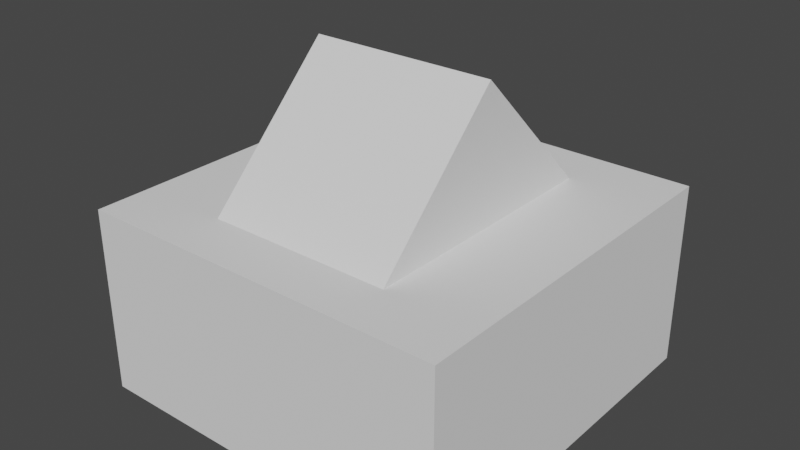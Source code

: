 # Source: botB01_TriangularPrism.blend  (saved by Blender 2.92.15; exported with 4.5.12 LTS)
import bpy
from mathutils import Matrix  # noqa: F401  (used for matrix-valued properties, if any)

bpy.ops.wm.read_factory_settings(use_empty=True)
scene = bpy.context.scene
scene.name = 'Scene'

# ---- collections
col_collection_1 = bpy.data.collections.new('Collection 1'); scene.collection.children.link(col_collection_1)

# ---- world
world_world = bpy.data.worlds.new('World'); scene.world = world_world
world_world.use_nodes = True; world_world.node_tree.nodes.clear()
_N = world_world.node_tree.nodes; _L = world_world.node_tree.links
n0 = _N.new('ShaderNodeOutputWorld'); n0.name = 'World Output'; n0.location = (300, 300)
n1 = _N.new('ShaderNodeBackground'); n1.name = 'Background'; n1.location = (10, 300)
n1.inputs[0].default_value = (0.05088, 0.05088, 0.05088, 1.0)
_L.new(n1.outputs[0], n0.inputs[0])
n0.is_active_output = True
world_world.color = (0.05088, 0.05088, 0.05088)
world_world.use_sun_shadow = False
world_world.sun_shadow_jitter_overblur = 0.0

# ---- meshes
me_cube_002 = bpy.data.meshes.new('Cube.002')
me_cube_002.from_pydata([(-1.0, -1.0, -1.0), (-1.0, -1.0, 1.0), (-1.0, 1.0, -1.0), (-1.0, 1.0, 1.0), (1.0, -1.0, -1.0), (1.0, -1.0, 1.0), (1.0, 1.0, -1.0), (1.0, 1.0, 1.0)], [], [(0, 1, 3, 2), (2, 3, 7, 6), (6, 7, 5, 4), (4, 5, 1, 0), (2, 6, 4, 0), (7, 3, 1, 5)])
_uv = me_cube_002.uv_layers.new(name='UVMap')
_uv.uv.foreach_set('vector', [0.375, 0.0, 0.625, 0.0, 0.625, 0.25, 0.375, 0.25, 0.375, 0.25, 0.625, 0.25, 0.625, 0.5, 0.375, 0.5, 0.375, 0.5, 0.625, 0.5, 0.625, 0.75, 0.375, 0.75, 0.375, 0.75, 0.625, 0.75, 0.625, 1.0, 0.375, 1.0, 0.125, 0.5, 0.375, 0.5, 0.375, 0.75, 0.125, 0.75, 0.625, 0.5, 0.875, 0.5, 0.875, 0.75, 0.625, 0.75])
me_cube_002.use_remesh_fix_poles = True
me_cube_002.use_remesh_preserve_attributes = False
me_cube_002.use_mirror_vertex_groups = False
me_cube_002.update()
me_cube_003 = bpy.data.meshes.new('Cube.003')
me_cube_003.from_pydata([(-1.0, -1.0, -1.0), (-1.0, -1.0, 1.0), (-1.0, 1.0, -1.0), (-1.0, 1.0, 1.0), (1.0, -1.0, -1.0), (1.0, -1.0, 1.0), (1.0, 1.0, -1.0), (1.0, 1.0, 1.0)], [], [(0, 1, 3, 2), (2, 3, 7, 6), (6, 7, 5, 4), (4, 5, 1, 0), (2, 6, 4, 0), (7, 3, 1, 5)])
_uv = me_cube_003.uv_layers.new(name='UVMap')
_uv.uv.foreach_set('vector', [0.375, 0.0, 0.625, 0.0, 0.625, 0.25, 0.375, 0.25, 0.375, 0.25, 0.625, 0.25, 0.625, 0.5, 0.375, 0.5, 0.375, 0.5, 0.625, 0.5, 0.625, 0.75, 0.375, 0.75, 0.375, 0.75, 0.625, 0.75, 0.625, 1.0, 0.375, 1.0, 0.125, 0.5, 0.375, 0.5, 0.375, 0.75, 0.125, 0.75, 0.625, 0.5, 0.875, 0.5, 0.875, 0.75, 0.625, 0.75])
me_cube_003.use_remesh_fix_poles = True
me_cube_003.use_remesh_preserve_attributes = False
me_cube_003.use_mirror_vertex_groups = False
me_cube_003.update()

# ---- objects
ob_cube_002 = bpy.data.objects.new('Cube.002', me_cube_002)
ob_cube_003 = bpy.data.objects.new('Cube.003', me_cube_003)

# ---- transforms, parenting, visibility, modifiers, constraints
ob_cube_002.location = (0.0, 0.0, 0.0)
ob_cube_002.rotation_euler = (0.7854, 0.0, 0.0)
ob_cube_002.lineart.crease_threshold = 0.0
_m = ob_cube_002.modifiers.new('Boolean', 'BOOLEAN')
_m.object = ob_cube_003
ob_cube_003.location = (0.0, 0.0, -1.0)
ob_cube_003.scale = (2.0, 2.0, 1.0)
ob_cube_003.lineart.crease_threshold = 0.0

# ---- collection membership
col_collection_1.objects.link(ob_cube_002)
col_collection_1.objects.link(ob_cube_003)

# ---- scene / render settings (as saved in the file)
scene.frame_start = 1; scene.frame_end = 250; scene.frame_set(1)
scene.render.engine = 'BLENDER_EEVEE_NEXT'
scene.cycles.use_denoising = False
scene.cycles.samples = 128
scene.cycles.sampling_pattern = 'TABULATED_SOBOL'
scene.cycles.use_adaptive_sampling = False
scene.cycles.use_light_tree = False
scene.view_settings.view_transform = 'Filmic'
bpy.context.view_layer.update()

# ---- added for rendering (the .blend has no active camera and no usable light): camera, sun
cam_auto = bpy.data.cameras.new('AutoCamera')
cam_auto.lens = 50.0
cam_auto.sensor_width = 36.0
cam_auto.clip_end = 1000.0
ob_auto_camera = bpy.data.objects.new('AutoCamera', cam_auto)
scene.collection.objects.link(ob_auto_camera)
ob_auto_camera.location = (6.11327, -7.33592, 4.59772)
ob_auto_camera.rotation_euler = (1.09748, -7.21219e-08, 0.694738)
scene.camera = ob_auto_camera
light_auto_sun = bpy.data.lights.new('AutoSun', 'SUN')
light_auto_sun.energy = 3.0
light_auto_sun.angle = 0.0523599
ob_auto_sun = bpy.data.objects.new('AutoSun', light_auto_sun)
scene.collection.objects.link(ob_auto_sun)
ob_auto_sun.rotation_euler = (0.872665, 0.174533, 0.523599)
bpy.context.view_layer.update()
